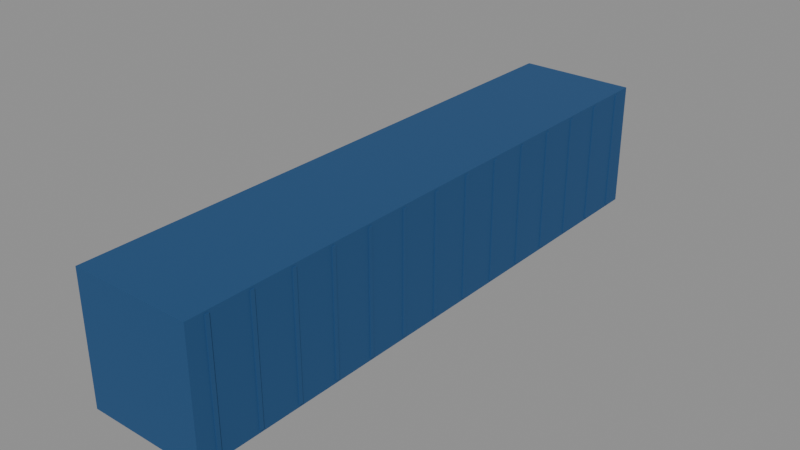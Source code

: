 # Source: Container0.blend  (saved by Blender 5.3.31; exported with 4.5.12 LTS)
import bpy
from mathutils import Matrix  # noqa: F401  (used for matrix-valued properties, if any)

bpy.ops.wm.read_factory_settings(use_empty=True)
scene = bpy.context.scene
scene.name = 'Scene'

# ---- collections
col_container0 = bpy.data.collections.new('Container0'); scene.collection.children.link(col_container0)

# ---- materials (node trees are filled in below, after node groups)
mat_corrodedmetal_0 = bpy.data.materials.new('CorrodedMetal_0')
mat_metal_1 = bpy.data.materials.new('Metal_1')
mat_metal_2 = bpy.data.materials.new('Metal_2')

# ---- material node trees
mat_corrodedmetal_0.use_nodes = True; mat_corrodedmetal_0.node_tree.nodes.clear()
_N = mat_corrodedmetal_0.node_tree.nodes; _L = mat_corrodedmetal_0.node_tree.links
n0 = _N.new('ShaderNodeBsdfPrincipled'); n0.name = 'Principled BSDF'; n0.location = (-200, 100)
n0.inputs[0].default_value = (0.02732, 0.107, 0.2623, 1.0)
n0.inputs[1].default_value = 0.45
n0.inputs[2].default_value = 0.8
n0.inputs[10].default_value = 0.005
n1 = _N.new('ShaderNodeOutputMaterial'); n1.name = 'Material Output'; n1.location = (200, 100)
_L.new(n0.outputs[0], n1.inputs[0])
n1.is_active_output = True
mat_metal_1.use_nodes = True; mat_metal_1.node_tree.nodes.clear()
_N = mat_metal_1.node_tree.nodes; _L = mat_metal_1.node_tree.links
n0 = _N.new('ShaderNodeBsdfPrincipled'); n0.name = 'Principled BSDF'; n0.location = (-200, 100)
n0.inputs[0].default_value = (0.02732, 0.107, 0.2623, 1.0)
n0.inputs[1].default_value = 0.55
n0.inputs[2].default_value = 0.42
n0.inputs[10].default_value = 0.005
n1 = _N.new('ShaderNodeOutputMaterial'); n1.name = 'Material Output'; n1.location = (200, 100)
_L.new(n0.outputs[0], n1.inputs[0])
n1.is_active_output = True
mat_metal_2.use_nodes = True; mat_metal_2.node_tree.nodes.clear()
_N = mat_metal_2.node_tree.nodes; _L = mat_metal_2.node_tree.links
n0 = _N.new('ShaderNodeBsdfPrincipled'); n0.name = 'Principled BSDF'; n0.location = (-200, 100)
n0.inputs[0].default_value = (0.01764, 0.0185, 0.02029, 1.0)
n0.inputs[1].default_value = 0.55
n0.inputs[2].default_value = 0.42
n0.inputs[10].default_value = 0.005
n1 = _N.new('ShaderNodeOutputMaterial'); n1.name = 'Material Output'; n1.location = (200, 100)
_L.new(n0.outputs[0], n1.inputs[0])
n1.is_active_output = True

# ---- meshes
me_box_1 = bpy.data.meshes.new('Box_1')
me_box_1.from_pydata([(-1.22, -6.0, -1.3), (-1.22, -6.0, 1.3), (-1.22, 6.0, -1.3), (-1.22, 6.0, 1.3), (1.22, -6.0, -1.3), (1.22, -6.0, 1.3), (1.22, 6.0, -1.3), (1.22, 6.0, 1.3)], [], [(0, 1, 3, 2), (2, 3, 7, 6), (6, 7, 5, 4), (4, 5, 1, 0), (2, 6, 4, 0), (7, 3, 1, 5)])
me_box_1.materials.append(mat_corrodedmetal_0)
me_box_1.update()
me_rib0_2 = bpy.data.meshes.new('Rib0_2')
me_rib0_2.from_pydata([(-1.24, -0.04, -1.25), (-1.24, -0.04, 1.25), (-1.24, 0.04, -1.25), (-1.24, 0.04, 1.25), (1.24, -0.04, -1.25), (1.24, -0.04, 1.25), (1.24, 0.04, -1.25), (1.24, 0.04, 1.25)], [], [(0, 1, 3, 2), (2, 3, 7, 6), (6, 7, 5, 4), (4, 5, 1, 0), (2, 6, 4, 0), (7, 3, 1, 5)])
me_rib0_2.materials.append(mat_corrodedmetal_0)
me_rib0_2.update()
me_rib1_3 = bpy.data.meshes.new('Rib1_3')
me_rib1_3.from_pydata([(-1.24, -0.04, -1.25), (-1.24, -0.04, 1.25), (-1.24, 0.04, -1.25), (-1.24, 0.04, 1.25), (1.24, -0.04, -1.25), (1.24, -0.04, 1.25), (1.24, 0.04, -1.25), (1.24, 0.04, 1.25)], [], [(0, 1, 3, 2), (2, 3, 7, 6), (6, 7, 5, 4), (4, 5, 1, 0), (2, 6, 4, 0), (7, 3, 1, 5)])
me_rib1_3.materials.append(mat_corrodedmetal_0)
me_rib1_3.update()
me_rib2_4 = bpy.data.meshes.new('Rib2_4')
me_rib2_4.from_pydata([(-1.24, -0.04, -1.25), (-1.24, -0.04, 1.25), (-1.24, 0.04, -1.25), (-1.24, 0.04, 1.25), (1.24, -0.04, -1.25), (1.24, -0.04, 1.25), (1.24, 0.04, -1.25), (1.24, 0.04, 1.25)], [], [(0, 1, 3, 2), (2, 3, 7, 6), (6, 7, 5, 4), (4, 5, 1, 0), (2, 6, 4, 0), (7, 3, 1, 5)])
me_rib2_4.materials.append(mat_corrodedmetal_0)
me_rib2_4.update()
me_rib3_5 = bpy.data.meshes.new('Rib3_5')
me_rib3_5.from_pydata([(-1.24, -0.04, -1.25), (-1.24, -0.04, 1.25), (-1.24, 0.04, -1.25), (-1.24, 0.04, 1.25), (1.24, -0.04, -1.25), (1.24, -0.04, 1.25), (1.24, 0.04, -1.25), (1.24, 0.04, 1.25)], [], [(0, 1, 3, 2), (2, 3, 7, 6), (6, 7, 5, 4), (4, 5, 1, 0), (2, 6, 4, 0), (7, 3, 1, 5)])
me_rib3_5.materials.append(mat_corrodedmetal_0)
me_rib3_5.update()
me_rib4_6 = bpy.data.meshes.new('Rib4_6')
me_rib4_6.from_pydata([(-1.24, -0.04, -1.25), (-1.24, -0.04, 1.25), (-1.24, 0.04, -1.25), (-1.24, 0.04, 1.25), (1.24, -0.04, -1.25), (1.24, -0.04, 1.25), (1.24, 0.04, -1.25), (1.24, 0.04, 1.25)], [], [(0, 1, 3, 2), (2, 3, 7, 6), (6, 7, 5, 4), (4, 5, 1, 0), (2, 6, 4, 0), (7, 3, 1, 5)])
me_rib4_6.materials.append(mat_corrodedmetal_0)
me_rib4_6.update()
me_rib5_7 = bpy.data.meshes.new('Rib5_7')
me_rib5_7.from_pydata([(-1.24, -0.04, -1.25), (-1.24, -0.04, 1.25), (-1.24, 0.04, -1.25), (-1.24, 0.04, 1.25), (1.24, -0.04, -1.25), (1.24, -0.04, 1.25), (1.24, 0.04, -1.25), (1.24, 0.04, 1.25)], [], [(0, 1, 3, 2), (2, 3, 7, 6), (6, 7, 5, 4), (4, 5, 1, 0), (2, 6, 4, 0), (7, 3, 1, 5)])
me_rib5_7.materials.append(mat_corrodedmetal_0)
me_rib5_7.update()
me_rib6_8 = bpy.data.meshes.new('Rib6_8')
me_rib6_8.from_pydata([(-1.24, -0.04, -1.25), (-1.24, -0.04, 1.25), (-1.24, 0.04, -1.25), (-1.24, 0.04, 1.25), (1.24, -0.04, -1.25), (1.24, -0.04, 1.25), (1.24, 0.04, -1.25), (1.24, 0.04, 1.25)], [], [(0, 1, 3, 2), (2, 3, 7, 6), (6, 7, 5, 4), (4, 5, 1, 0), (2, 6, 4, 0), (7, 3, 1, 5)])
me_rib6_8.materials.append(mat_corrodedmetal_0)
me_rib6_8.update()
me_rib7_9 = bpy.data.meshes.new('Rib7_9')
me_rib7_9.from_pydata([(-1.24, -0.04, -1.25), (-1.24, -0.04, 1.25), (-1.24, 0.04, -1.25), (-1.24, 0.04, 1.25), (1.24, -0.04, -1.25), (1.24, -0.04, 1.25), (1.24, 0.04, -1.25), (1.24, 0.04, 1.25)], [], [(0, 1, 3, 2), (2, 3, 7, 6), (6, 7, 5, 4), (4, 5, 1, 0), (2, 6, 4, 0), (7, 3, 1, 5)])
me_rib7_9.materials.append(mat_corrodedmetal_0)
me_rib7_9.update()
me_rib8_10 = bpy.data.meshes.new('Rib8_10')
me_rib8_10.from_pydata([(-1.24, -0.04, -1.25), (-1.24, -0.04, 1.25), (-1.24, 0.04, -1.25), (-1.24, 0.04, 1.25), (1.24, -0.04, -1.25), (1.24, -0.04, 1.25), (1.24, 0.04, -1.25), (1.24, 0.04, 1.25)], [], [(0, 1, 3, 2), (2, 3, 7, 6), (6, 7, 5, 4), (4, 5, 1, 0), (2, 6, 4, 0), (7, 3, 1, 5)])
me_rib8_10.materials.append(mat_corrodedmetal_0)
me_rib8_10.update()
me_rib9_11 = bpy.data.meshes.new('Rib9_11')
me_rib9_11.from_pydata([(-1.24, -0.04, -1.25), (-1.24, -0.04, 1.25), (-1.24, 0.04, -1.25), (-1.24, 0.04, 1.25), (1.24, -0.04, -1.25), (1.24, -0.04, 1.25), (1.24, 0.04, -1.25), (1.24, 0.04, 1.25)], [], [(0, 1, 3, 2), (2, 3, 7, 6), (6, 7, 5, 4), (4, 5, 1, 0), (2, 6, 4, 0), (7, 3, 1, 5)])
me_rib9_11.materials.append(mat_corrodedmetal_0)
me_rib9_11.update()
me_rib10_12 = bpy.data.meshes.new('Rib10_12')
me_rib10_12.from_pydata([(-1.24, -0.04, -1.25), (-1.24, -0.04, 1.25), (-1.24, 0.04, -1.25), (-1.24, 0.04, 1.25), (1.24, -0.04, -1.25), (1.24, -0.04, 1.25), (1.24, 0.04, -1.25), (1.24, 0.04, 1.25)], [], [(0, 1, 3, 2), (2, 3, 7, 6), (6, 7, 5, 4), (4, 5, 1, 0), (2, 6, 4, 0), (7, 3, 1, 5)])
me_rib10_12.materials.append(mat_corrodedmetal_0)
me_rib10_12.update()
me_rib11_13 = bpy.data.meshes.new('Rib11_13')
me_rib11_13.from_pydata([(-1.24, -0.04, -1.25), (-1.24, -0.04, 1.25), (-1.24, 0.04, -1.25), (-1.24, 0.04, 1.25), (1.24, -0.04, -1.25), (1.24, -0.04, 1.25), (1.24, 0.04, -1.25), (1.24, 0.04, 1.25)], [], [(0, 1, 3, 2), (2, 3, 7, 6), (6, 7, 5, 4), (4, 5, 1, 0), (2, 6, 4, 0), (7, 3, 1, 5)])
me_rib11_13.materials.append(mat_corrodedmetal_0)
me_rib11_13.update()
me_rib12_14 = bpy.data.meshes.new('Rib12_14')
me_rib12_14.from_pydata([(-1.24, -0.04, -1.25), (-1.24, -0.04, 1.25), (-1.24, 0.04, -1.25), (-1.24, 0.04, 1.25), (1.24, -0.04, -1.25), (1.24, -0.04, 1.25), (1.24, 0.04, -1.25), (1.24, 0.04, 1.25)], [], [(0, 1, 3, 2), (2, 3, 7, 6), (6, 7, 5, 4), (4, 5, 1, 0), (2, 6, 4, 0), (7, 3, 1, 5)])
me_rib12_14.materials.append(mat_corrodedmetal_0)
me_rib12_14.update()
me_rib13_15 = bpy.data.meshes.new('Rib13_15')
me_rib13_15.from_pydata([(-1.24, -0.04, -1.25), (-1.24, -0.04, 1.25), (-1.24, 0.04, -1.25), (-1.24, 0.04, 1.25), (1.24, -0.04, -1.25), (1.24, -0.04, 1.25), (1.24, 0.04, -1.25), (1.24, 0.04, 1.25)], [], [(0, 1, 3, 2), (2, 3, 7, 6), (6, 7, 5, 4), (4, 5, 1, 0), (2, 6, 4, 0), (7, 3, 1, 5)])
me_rib13_15.materials.append(mat_corrodedmetal_0)
me_rib13_15.update()
me_doors_16 = bpy.data.meshes.new('Doors_16')
me_doors_16.from_pydata([(-1.15, -0.03, -1.2), (-1.15, -0.03, 1.2), (-1.15, 0.03, -1.2), (-1.15, 0.03, 1.2), (1.15, -0.03, -1.2), (1.15, -0.03, 1.2), (1.15, 0.03, -1.2), (1.15, 0.03, 1.2)], [], [(0, 1, 3, 2), (2, 3, 7, 6), (6, 7, 5, 4), (4, 5, 1, 0), (2, 6, 4, 0), (7, 3, 1, 5)])
me_doors_16.materials.append(mat_metal_1)
me_doors_16.update()
me_lock_1_17 = bpy.data.meshes.new('Lock-1_17')
me_lock_1_17.from_pydata([(-0.025, -0.04, -1.1), (-0.025, -0.04, 1.1), (-0.025, 0.04, -1.1), (-0.025, 0.04, 1.1), (0.025, -0.04, -1.1), (0.025, -0.04, 1.1), (0.025, 0.04, -1.1), (0.025, 0.04, 1.1)], [], [(0, 1, 3, 2), (2, 3, 7, 6), (6, 7, 5, 4), (4, 5, 1, 0), (2, 6, 4, 0), (7, 3, 1, 5)])
me_lock_1_17.materials.append(mat_metal_2)
me_lock_1_17.update()
me_lock1_18 = bpy.data.meshes.new('Lock1_18')
me_lock1_18.from_pydata([(-0.025, -0.04, -1.1), (-0.025, -0.04, 1.1), (-0.025, 0.04, -1.1), (-0.025, 0.04, 1.1), (0.025, -0.04, -1.1), (0.025, -0.04, 1.1), (0.025, 0.04, -1.1), (0.025, 0.04, 1.1)], [], [(0, 1, 3, 2), (2, 3, 7, 6), (6, 7, 5, 4), (4, 5, 1, 0), (2, 6, 4, 0), (7, 3, 1, 5)])
me_lock1_18.materials.append(mat_metal_2)
me_lock1_18.update()

# ---- objects
ob_box = bpy.data.objects.new('Box', me_box_1)
ob_rib0 = bpy.data.objects.new('Rib0', me_rib0_2)
ob_rib1 = bpy.data.objects.new('Rib1', me_rib1_3)
ob_rib2 = bpy.data.objects.new('Rib2', me_rib2_4)
ob_rib3 = bpy.data.objects.new('Rib3', me_rib3_5)
ob_rib4 = bpy.data.objects.new('Rib4', me_rib4_6)
ob_rib5 = bpy.data.objects.new('Rib5', me_rib5_7)
ob_rib6 = bpy.data.objects.new('Rib6', me_rib6_8)
ob_rib7 = bpy.data.objects.new('Rib7', me_rib7_9)
ob_rib8 = bpy.data.objects.new('Rib8', me_rib8_10)
ob_rib9 = bpy.data.objects.new('Rib9', me_rib9_11)
ob_rib10 = bpy.data.objects.new('Rib10', me_rib10_12)
ob_rib11 = bpy.data.objects.new('Rib11', me_rib11_13)
ob_rib12 = bpy.data.objects.new('Rib12', me_rib12_14)
ob_rib13 = bpy.data.objects.new('Rib13', me_rib13_15)
ob_doors = bpy.data.objects.new('Doors', me_doors_16)
ob_lock_1 = bpy.data.objects.new('Lock-1', me_lock_1_17)
ob_lock1 = bpy.data.objects.new('Lock1', me_lock1_18)

# ---- transforms, parenting, visibility, modifiers, constraints
ob_box.location = (0.0, 0.0, 1.3)
ob_rib0.location = (0.0, -5.6, 1.3)
ob_rib1.location = (0.0, -4.74, 1.3)
ob_rib2.location = (0.0, -3.88, 1.3)
ob_rib3.location = (0.0, -3.02, 1.3)
ob_rib4.location = (0.0, -2.16, 1.3)
ob_rib5.location = (0.0, -1.3, 1.3)
ob_rib6.location = (0.0, -0.44, 1.3)
ob_rib7.location = (0.0, 0.42, 1.3)
ob_rib8.location = (0.0, 1.28, 1.3)
ob_rib9.location = (0.0, 2.14, 1.3)
ob_rib10.location = (0.0, 3.0, 1.3)
ob_rib11.location = (0.0, 3.86, 1.3)
ob_rib12.location = (0.0, 4.72, 1.3)
ob_rib13.location = (0.0, 5.58, 1.3)
ob_doors.location = (0.0, 6.02, 1.3)
ob_lock_1.location = (-0.3, 6.07, 1.3)
ob_lock1.location = (0.3, 6.07, 1.3)

# ---- collection membership
col_container0.objects.link(ob_box)
col_container0.objects.link(ob_rib0)
col_container0.objects.link(ob_rib1)
col_container0.objects.link(ob_rib2)
col_container0.objects.link(ob_rib3)
col_container0.objects.link(ob_rib4)
col_container0.objects.link(ob_rib5)
col_container0.objects.link(ob_rib6)
col_container0.objects.link(ob_rib7)
col_container0.objects.link(ob_rib8)
col_container0.objects.link(ob_rib9)
col_container0.objects.link(ob_rib10)
col_container0.objects.link(ob_rib11)
col_container0.objects.link(ob_rib12)
col_container0.objects.link(ob_rib13)
col_container0.objects.link(ob_doors)
col_container0.objects.link(ob_lock_1)
col_container0.objects.link(ob_lock1)

# ---- scene / render settings (as saved in the file)
scene.frame_start = 1; scene.frame_end = 250; scene.frame_set(1)
scene.render.engine = 'BLENDER_EEVEE_NEXT'
scene.render.bake_bias = 0.0
scene.render.bake_samples = 0
scene.render.compositor_device = 'GPU'
scene.eevee.use_volume_custom_range = False
scene.eevee.fast_gi_thickness_near = 0.1
scene.eevee.fast_gi_thickness_far = 0.0
scene.eevee.ray_tracing_options.screen_trace_thickness = 0.1
bpy.context.view_layer.update()

# ---- added for rendering (the .blend has no active camera and no usable light): camera, sun + grey world if the file has none
cam_auto = bpy.data.cameras.new('AutoCamera')
cam_auto.lens = 50.0
cam_auto.sensor_width = 36.0
cam_auto.clip_end = 1000.0
ob_auto_camera = bpy.data.objects.new('AutoCamera', cam_auto)
scene.collection.objects.link(ob_auto_camera)
ob_auto_camera.location = (11.6873, -13.9697, 10.6498)
ob_auto_camera.rotation_euler = (1.09748, -7.21219e-08, 0.694738)
scene.camera = ob_auto_camera
light_auto_sun = bpy.data.lights.new('AutoSun', 'SUN')
light_auto_sun.energy = 3.0
light_auto_sun.angle = 0.0523599
ob_auto_sun = bpy.data.objects.new('AutoSun', light_auto_sun)
scene.collection.objects.link(ob_auto_sun)
ob_auto_sun.rotation_euler = (0.872665, 0.174533, 0.523599)
if scene.world is None:
    world_auto = bpy.data.worlds.new('AutoWorld')
    world_auto.color = (0.3, 0.3, 0.3)
    scene.world = world_auto
bpy.context.view_layer.update()
